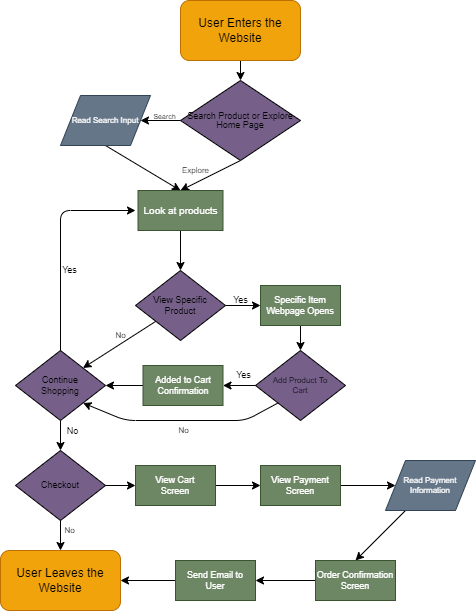

The diagram above was exported from draw.io. Its source (the exported page's mxGraphModel, read from the mxfile embedded in the PNG):
<mxGraphModel dx="722" dy="664" grid="1" gridSize="10" guides="1" tooltips="1" connect="1" arrows="1" fold="1" page="1" pageScale="1" pageWidth="850" pageHeight="1100" background="#ffffff" math="0" shadow="0">
  <root>
    <mxCell id="0" />
    <mxCell id="1" parent="0" />
    <mxCell id="17" value="" style="edgeStyle=none;html=1;strokeColor=#000000;fontSize=8;entryX=0.5;entryY=0;entryDx=0;entryDy=0;" parent="1" source="2" target="26" edge="1">
      <mxGeometry relative="1" as="geometry">
        <mxPoint x="350" y="90" as="targetPoint" />
      </mxGeometry>
    </mxCell>
    <mxCell id="2" value="User Enters the Website" style="rounded=1;whiteSpace=wrap;html=1;fillColor=#f0a30a;fontColor=#000000;strokeColor=#BD7000;" parent="1" vertex="1">
      <mxGeometry x="305" y="10" width="120" height="60" as="geometry" />
    </mxCell>
    <mxCell id="12" value="" style="endArrow=classic;strokeColor=#000000;fontSize=7;html=1;exitX=0.5;exitY=1;exitDx=0;exitDy=0;entryX=0.5;entryY=0;entryDx=0;entryDy=0;" parent="1" source="26" target="23" edge="1">
      <mxGeometry relative="1" as="geometry">
        <mxPoint x="440" y="150" as="sourcePoint" />
        <mxPoint x="487" y="140" as="targetPoint" />
      </mxGeometry>
    </mxCell>
    <mxCell id="13" value="Explore" style="edgeLabel;resizable=0;html=1;align=center;verticalAlign=middle;fontSize=8;fontColor=#1a1a1a;labelBackgroundColor=none;" parent="12" connectable="0" vertex="1">
      <mxGeometry relative="1" as="geometry">
        <mxPoint x="-15" y="-6" as="offset" />
      </mxGeometry>
    </mxCell>
    <mxCell id="14" value="" style="endArrow=classic;html=1;strokeColor=#000000;fontSize=8;exitX=0;exitY=0.5;exitDx=0;exitDy=0;entryX=1;entryY=0.5;entryDx=0;entryDy=0;" parent="1" source="26" target="20" edge="1">
      <mxGeometry relative="1" as="geometry">
        <mxPoint x="290" y="160" as="sourcePoint" />
        <mxPoint x="262.0000000000001" y="140" as="targetPoint" />
      </mxGeometry>
    </mxCell>
    <mxCell id="15" value="Search" style="edgeLabel;resizable=0;html=1;align=center;verticalAlign=middle;fontSize=7;labelBackgroundColor=none;fontColor=#000000;" parent="14" connectable="0" vertex="1">
      <mxGeometry relative="1" as="geometry">
        <mxPoint x="3" y="-4" as="offset" />
      </mxGeometry>
    </mxCell>
    <mxCell id="24" value="" style="edgeStyle=none;html=1;strokeColor=#000000;fontSize=10;fontColor=#1a1a1a;entryX=0.5;entryY=0;entryDx=0;entryDy=0;exitX=0.5;exitY=1;exitDx=0;exitDy=0;" parent="1" source="20" target="23" edge="1">
      <mxGeometry relative="1" as="geometry">
        <mxPoint x="222.0000000000001" y="160" as="sourcePoint" />
        <mxPoint x="222" y="200" as="targetPoint" />
      </mxGeometry>
    </mxCell>
    <mxCell id="20" value="&lt;font style=&quot;font-size: 8px;&quot;&gt;Read Search Input&lt;/font&gt;" style="shape=parallelogram;perimeter=parallelogramPerimeter;whiteSpace=wrap;html=1;fixedSize=1;labelBackgroundColor=none;fontSize=8;fontColor=#ffffff;fillColor=#647687;strokeColor=#314354;" parent="1" vertex="1">
      <mxGeometry x="185" y="105" width="90" height="50" as="geometry" />
    </mxCell>
    <mxCell id="32" value="" style="edgeStyle=none;html=1;strokeColor=#000000;fontSize=9;fontColor=#000000;entryX=0.5;entryY=0;entryDx=0;entryDy=0;" parent="1" source="23" target="25" edge="1">
      <mxGeometry relative="1" as="geometry">
        <mxPoint x="280" y="290" as="targetPoint" />
      </mxGeometry>
    </mxCell>
    <mxCell id="23" value="Look at products" style="rounded=0;whiteSpace=wrap;html=1;labelBackgroundColor=none;fontSize=10;fontColor=#ffffff;fillColor=#6d8764;strokeColor=#3A5431;" parent="1" vertex="1">
      <mxGeometry x="262.5" y="200" width="85" height="40" as="geometry" />
    </mxCell>
    <mxCell id="37" value="" style="edgeStyle=none;html=1;strokeColor=#000000;fontSize=9;fontColor=#000000;" parent="1" source="25" target="36" edge="1">
      <mxGeometry relative="1" as="geometry" />
    </mxCell>
    <mxCell id="72" style="edgeStyle=none;html=1;entryX=1;entryY=0;entryDx=0;entryDy=0;strokeColor=#000000;fontSize=8;fontColor=#000000;" parent="1" source="25" target="47" edge="1">
      <mxGeometry relative="1" as="geometry" />
    </mxCell>
    <mxCell id="25" value="View Specific&lt;br&gt;Product" style="rhombus;whiteSpace=wrap;html=1;labelBackgroundColor=none;fontSize=9;fontColor=#000000;fillColor=#76608a;strokeColor=#000000;" parent="1" vertex="1">
      <mxGeometry x="260" y="280" width="90" height="70" as="geometry" />
    </mxCell>
    <mxCell id="26" value="&lt;p style=&quot;line-height: 90%;&quot;&gt;Search Product or Explore Home Page&lt;/p&gt;" style="rhombus;whiteSpace=wrap;html=1;labelBackgroundColor=none;fontSize=9;fontColor=#000000;fillColor=#76608a;strokeColor=#000000;" parent="1" vertex="1">
      <mxGeometry x="305" y="90" width="120" height="80" as="geometry" />
    </mxCell>
    <mxCell id="48" value="" style="edgeStyle=none;html=1;strokeColor=#000000;fontSize=9;fontColor=#000000;" parent="1" source="29" target="47" edge="1">
      <mxGeometry relative="1" as="geometry" />
    </mxCell>
    <mxCell id="29" value="Added to Cart&lt;br&gt;Confirmation" style="rounded=0;whiteSpace=wrap;html=1;labelBackgroundColor=none;fontSize=9;fontColor=#ffffff;fillColor=#6d8764;strokeColor=#3A5431;" parent="1" vertex="1">
      <mxGeometry x="267.5" y="375" width="80" height="40" as="geometry" />
    </mxCell>
    <mxCell id="31" value="User Leaves the Website" style="rounded=1;whiteSpace=wrap;html=1;fillColor=#f0a30a;fontColor=#000000;strokeColor=#BD7000;" parent="1" vertex="1">
      <mxGeometry x="125" y="560" width="120" height="60" as="geometry" />
    </mxCell>
    <mxCell id="40" value="" style="edgeStyle=none;html=1;strokeColor=#000000;fontSize=9;fontColor=#000000;" parent="1" source="36" target="39" edge="1">
      <mxGeometry relative="1" as="geometry" />
    </mxCell>
    <mxCell id="36" value="Specific Item Webpage Opens" style="rounded=0;whiteSpace=wrap;html=1;labelBackgroundColor=none;fontSize=9;fontColor=#ffffff;fillColor=#6d8764;strokeColor=#3A5431;" parent="1" vertex="1">
      <mxGeometry x="385" y="295" width="80" height="40" as="geometry" />
    </mxCell>
    <mxCell id="38" value="Yes" style="text;html=1;align=center;verticalAlign=middle;resizable=0;points=[];autosize=1;strokeColor=none;fillColor=none;fontSize=9;fontColor=#000000;" parent="1" vertex="1">
      <mxGeometry x="345" y="300" width="40" height="20" as="geometry" />
    </mxCell>
    <mxCell id="43" value="" style="edgeStyle=none;html=1;strokeColor=#000000;fontSize=9;fontColor=#000000;" parent="1" source="39" target="29" edge="1">
      <mxGeometry relative="1" as="geometry" />
    </mxCell>
    <mxCell id="71" style="edgeStyle=none;html=1;exitX=0;exitY=1;exitDx=0;exitDy=0;entryX=1;entryY=1;entryDx=0;entryDy=0;strokeColor=#000000;fontSize=8;fontColor=#000000;" parent="1" source="39" target="47" edge="1">
      <mxGeometry relative="1" as="geometry">
        <Array as="points">
          <mxPoint x="370" y="430" />
          <mxPoint x="250" y="430" />
        </Array>
      </mxGeometry>
    </mxCell>
    <mxCell id="39" value="Add Product To&lt;br style=&quot;font-size: 8px;&quot;&gt;Cart" style="rhombus;whiteSpace=wrap;html=1;labelBackgroundColor=none;fontSize=8;fontColor=#000000;fillColor=#76608a;strokeColor=#000000;" parent="1" vertex="1">
      <mxGeometry x="380" y="360" width="90" height="70" as="geometry" />
    </mxCell>
    <mxCell id="67" value="" style="edgeStyle=none;html=1;strokeColor=#000000;fontSize=8;fontColor=#000000;" parent="1" source="41" target="31" edge="1">
      <mxGeometry relative="1" as="geometry" />
    </mxCell>
    <mxCell id="41" value="Send Email to&lt;br&gt;User" style="rounded=0;whiteSpace=wrap;html=1;labelBackgroundColor=none;fontSize=9;fontColor=#ffffff;fillColor=#6d8764;strokeColor=#3A5431;" parent="1" vertex="1">
      <mxGeometry x="300" y="570" width="80" height="40" as="geometry" />
    </mxCell>
    <mxCell id="44" value="Yes" style="text;html=1;align=center;verticalAlign=middle;resizable=0;points=[];autosize=1;strokeColor=none;fillColor=none;fontSize=9;fontColor=#000000;" parent="1" vertex="1">
      <mxGeometry x="347.5" y="375" width="40" height="20" as="geometry" />
    </mxCell>
    <mxCell id="49" value="" style="edgeStyle=none;html=1;strokeColor=#000000;fontSize=9;fontColor=#000000;" parent="1" source="47" edge="1">
      <mxGeometry relative="1" as="geometry">
        <mxPoint x="260" y="220" as="targetPoint" />
        <Array as="points">
          <mxPoint x="185" y="220" />
        </Array>
      </mxGeometry>
    </mxCell>
    <mxCell id="53" value="" style="edgeStyle=none;html=1;strokeColor=#000000;fontSize=9;fontColor=#000000;" parent="1" source="47" target="51" edge="1">
      <mxGeometry relative="1" as="geometry" />
    </mxCell>
    <mxCell id="47" value="Continue&lt;br&gt;Shopping" style="rhombus;whiteSpace=wrap;html=1;labelBackgroundColor=none;fontSize=9;fontColor=#000000;fillColor=#76608a;strokeColor=#000000;" parent="1" vertex="1">
      <mxGeometry x="140" y="360" width="90" height="70" as="geometry" />
    </mxCell>
    <mxCell id="50" value="Yes" style="text;html=1;align=center;verticalAlign=middle;resizable=0;points=[];autosize=1;strokeColor=none;fillColor=none;fontSize=9;fontColor=#000000;" parent="1" vertex="1">
      <mxGeometry x="174" y="270" width="40" height="20" as="geometry" />
    </mxCell>
    <mxCell id="59" value="" style="edgeStyle=none;html=1;strokeColor=#000000;fontSize=8;fontColor=#000000;" parent="1" source="51" target="58" edge="1">
      <mxGeometry relative="1" as="geometry" />
    </mxCell>
    <mxCell id="64" value="" style="edgeStyle=none;html=1;strokeColor=#000000;fontSize=8;fontColor=#000000;" parent="1" source="51" target="31" edge="1">
      <mxGeometry relative="1" as="geometry" />
    </mxCell>
    <mxCell id="51" value="Checkout" style="rhombus;whiteSpace=wrap;html=1;labelBackgroundColor=none;fontSize=9;fontColor=#000000;fillColor=#76608a;strokeColor=#000000;" parent="1" vertex="1">
      <mxGeometry x="140" y="460" width="90" height="70" as="geometry" />
    </mxCell>
    <mxCell id="54" value="No" style="text;html=1;align=center;verticalAlign=middle;resizable=0;points=[];autosize=1;strokeColor=none;fillColor=none;fontSize=9;fontColor=#000000;" parent="1" vertex="1">
      <mxGeometry x="177" y="431" width="40" height="20" as="geometry" />
    </mxCell>
    <mxCell id="56" value="No" style="text;html=1;align=center;verticalAlign=middle;resizable=0;points=[];autosize=1;strokeColor=none;fillColor=none;fontSize=8;fontColor=#000000;" parent="1" vertex="1">
      <mxGeometry x="179" y="530" width="30" height="20" as="geometry" />
    </mxCell>
    <mxCell id="62" value="" style="edgeStyle=none;html=1;strokeColor=#000000;fontSize=8;fontColor=#000000;" parent="1" source="57" target="61" edge="1">
      <mxGeometry relative="1" as="geometry" />
    </mxCell>
    <mxCell id="57" value="View Payment&lt;br&gt;Screen" style="rounded=0;whiteSpace=wrap;html=1;labelBackgroundColor=none;fontSize=9;fontColor=#ffffff;fillColor=#6d8764;strokeColor=#3A5431;" parent="1" vertex="1">
      <mxGeometry x="385" y="475" width="80" height="40" as="geometry" />
    </mxCell>
    <mxCell id="60" value="" style="edgeStyle=none;html=1;strokeColor=#000000;fontSize=8;fontColor=#000000;" parent="1" source="58" target="57" edge="1">
      <mxGeometry relative="1" as="geometry" />
    </mxCell>
    <mxCell id="58" value="View Cart&lt;br&gt;Screen" style="rounded=0;whiteSpace=wrap;html=1;labelBackgroundColor=none;fontSize=9;fontColor=#ffffff;fillColor=#6d8764;strokeColor=#3A5431;" parent="1" vertex="1">
      <mxGeometry x="260" y="475" width="80" height="40" as="geometry" />
    </mxCell>
    <mxCell id="65" style="edgeStyle=none;html=1;entryX=0.5;entryY=0;entryDx=0;entryDy=0;strokeColor=#000000;fontSize=8;fontColor=#000000;" parent="1" source="61" target="63" edge="1">
      <mxGeometry relative="1" as="geometry" />
    </mxCell>
    <mxCell id="61" value="Read Payment&lt;br&gt;Information" style="shape=parallelogram;perimeter=parallelogramPerimeter;whiteSpace=wrap;html=1;fixedSize=1;labelBackgroundColor=none;fontSize=8;fontColor=#ffffff;fillColor=#647687;strokeColor=#314354;" parent="1" vertex="1">
      <mxGeometry x="510" y="470" width="90" height="50" as="geometry" />
    </mxCell>
    <mxCell id="66" value="" style="edgeStyle=none;html=1;strokeColor=#000000;fontSize=8;fontColor=#000000;" parent="1" source="63" target="41" edge="1">
      <mxGeometry relative="1" as="geometry" />
    </mxCell>
    <mxCell id="63" value="Order Confirmation&lt;br&gt;Screen" style="rounded=0;whiteSpace=wrap;html=1;labelBackgroundColor=none;fontSize=9;fontColor=#ffffff;fillColor=#6d8764;strokeColor=#3A5431;" parent="1" vertex="1">
      <mxGeometry x="440" y="570" width="80" height="40" as="geometry" />
    </mxCell>
    <mxCell id="73" value="No" style="text;html=1;align=center;verticalAlign=middle;resizable=0;points=[];autosize=1;strokeColor=none;fillColor=none;fontSize=8;fontColor=#000000;" parent="1" vertex="1">
      <mxGeometry x="230" y="335" width="30" height="20" as="geometry" />
    </mxCell>
    <mxCell id="74" value="No" style="text;html=1;align=center;verticalAlign=middle;resizable=0;points=[];autosize=1;strokeColor=none;fillColor=none;fontSize=8;fontColor=#000000;" parent="1" vertex="1">
      <mxGeometry x="292.5" y="430" width="30" height="20" as="geometry" />
    </mxCell>
  </root>
</mxGraphModel>